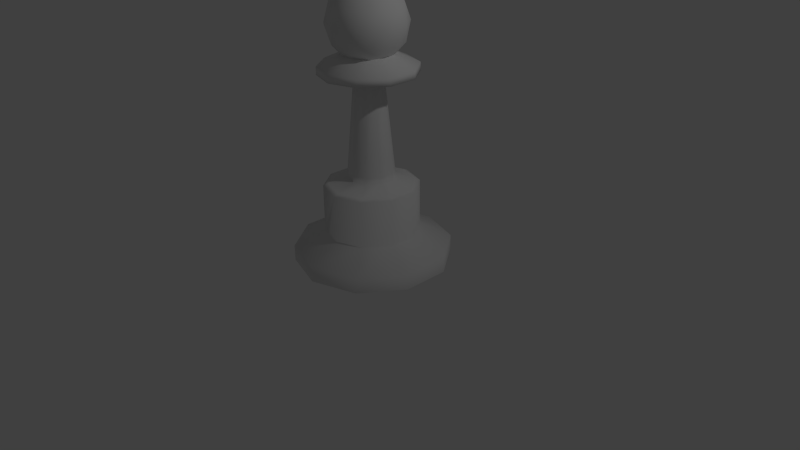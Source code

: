 # Source: pawn.blend  (saved by Blender 2.72.0; exported with 4.5.12 LTS)
import bpy
from mathutils import Matrix  # noqa: F401  (used for matrix-valued properties, if any)

bpy.ops.wm.read_factory_settings(use_empty=True)
scene = bpy.context.scene
scene.name = 'Scene'

# ---- collections
col_collection_1 = bpy.data.collections.new('Collection 1'); scene.collection.children.link(col_collection_1)

# ---- materials (node trees are filled in below, after node groups)
mat_material_001 = bpy.data.materials.new('Material.001')
mat_material_001.alpha_threshold = 0.0
mat_material_001.use_transparent_shadow = False
mat_material_001.roughness = 0.5

# ---- material node trees

# ---- world
world_world = bpy.data.worlds.new('World'); scene.world = world_world
world_world.color = (0.05088, 0.05088, 0.05088)
world_world.use_sun_shadow = False
world_world.sun_shadow_jitter_overblur = 0.0
world_world.cycles.sampling_method = 'MANUAL'
world_world.cycles.sample_map_resolution = 256

# ---- cameras
cam_camera = bpy.data.cameras.new('Camera')
cam_camera.clip_end = 100.0
cam_camera.lens = 35.0
cam_camera.sensor_width = 32.0
cam_camera.sensor_height = 18.0
cam_camera.ortho_scale = 7.314
cam_camera.dof.focus_distance = 0.0
cam_camera.dof.aperture_fstop = 128.0

# ---- lights
light_lamp = bpy.data.lights.new('Lamp', 'POINT')
light_lamp.transmission_factor = 0.0
light_lamp.cutoff_distance = 30.0
light_lamp.energy = 100.0
light_lamp.shadow_buffer_clip_start = 1.001
light_lamp.shadow_soft_size = 0.1
light_lamp.shadow_maximum_resolution = 0.006
light_lamp.use_absolute_resolution = True
light_lamp.cycles.use_multiple_importance_sampling = False

# ---- meshes
me_circle = bpy.data.meshes.new('Circle')
me_circle.from_pydata([(0.0, 1.0, 0.0), (-0.5878, 0.809, 0.0), (-0.9511, 0.309, 0.0), (-0.9511, -0.309, 0.0), (-0.5878, -0.809, 0.0), (8.742e-08, -1.0, 0.0), (0.5878, -0.809, 0.0), (0.9511, -0.309, 0.0), (0.9511, 0.309, 0.0), (0.5878, 0.809, 0.0), (0.0, 1.0, 0.2), (-0.5878, 0.809, 0.2), (-0.9511, 0.309, 0.2), (-0.9511, -0.309, 0.2), (-0.5878, -0.809, 0.2), (8.742e-08, -1.0, 0.2), (0.5878, -0.809, 0.2), (0.9511, -0.309, 0.2), (0.9511, 0.309, 0.2), (0.5878, 0.809, 0.2), (-1.192e-08, 0.6, 0.4), (-0.3527, 0.4854, 0.4), (-0.5706, 0.1854, 0.4), (-0.5706, -0.1854, 0.4), (-0.3527, -0.4854, 0.4), (4.053e-08, -0.6, 0.4), (0.3527, -0.4854, 0.4), (0.5706, -0.1854, 0.4), (0.5706, 0.1854, 0.4), (0.3527, 0.4854, 0.4), (-1.192e-08, 0.6, 1.0), (-0.3527, 0.4854, 1.0), (-0.5706, 0.1854, 1.0), (-0.5706, -0.1854, 1.0), (-0.3527, -0.4854, 1.0), (4.053e-08, -0.6, 1.0), (0.3527, -0.4854, 1.0), (0.5706, -0.1854, 1.0), (0.5706, 0.1854, 1.0), (0.3527, 0.4854, 1.0), (-1.341e-08, 0.3, 1.1), (-0.1763, 0.2427, 1.1), (-0.2853, 0.09271, 1.1), (-0.2853, -0.09271, 1.1), (-0.1763, -0.2427, 1.1), (1.282e-08, -0.3, 1.1), (0.1763, -0.2427, 1.1), (0.2853, -0.09271, 1.1), (0.2853, 0.09271, 1.1), (0.1763, 0.2427, 1.1), (-1.103e-08, 0.18, 2.4), (-0.1058, 0.1456, 2.4), (-0.1712, 0.05562, 2.4), (-0.1712, -0.05562, 2.4), (-0.1058, -0.1456, 2.4), (4.709e-09, -0.18, 2.4), (0.1058, -0.1456, 2.4), (0.1712, -0.05562, 2.4), (0.1712, 0.05562, 2.4), (0.1058, 0.1456, 2.4), (-2.855e-08, 0.612, 2.4), (-0.3597, 0.4951, 2.4), (-0.582, 0.1891, 2.4), (-0.582, -0.1891, 2.4), (-0.3597, -0.4951, 2.4), (2.495e-08, -0.612, 2.4), (0.3597, -0.4951, 2.4), (0.582, -0.1891, 2.4), (0.582, 0.1891, 2.4), (0.3597, 0.4951, 2.4), (-2.855e-08, 0.612, 2.5), (-0.3597, 0.4951, 2.5), (-0.582, 0.1891, 2.5), (-0.582, -0.1891, 2.5), (-0.3597, -0.4951, 2.5), (2.495e-08, -0.612, 2.5), (0.3597, -0.4951, 2.5), (0.582, -0.1891, 2.5), (0.582, 0.1891, 2.5), (0.3597, 0.4951, 2.5), (-1.065e-08, 0.1836, 2.7), (-0.1079, 0.1485, 2.7), (-0.1746, 0.05674, 2.7), (-0.1746, -0.05674, 2.7), (-0.1079, -0.1485, 2.7), (5.399e-09, -0.1836, 2.7), (0.1079, -0.1485, 2.7), (0.1746, -0.05674, 2.7), (0.1746, 0.05674, 2.7), (0.1079, 0.1485, 2.7), (-0.2629, -7.096e-10, 2.575), (-0.3441, -0.25, 2.737), (0.1314, -0.4045, 2.737), (-0.08123, 0.25, 2.575), (-0.3441, 0.25, 2.737), (-0.08123, -0.25, 2.575), (0.1314, 0.4045, 2.737), (0.4755, -0.1545, 3.0), (0.2127, -0.1545, 2.575), (0.4755, 0.1545, 3.0), (7.096e-10, -0.5, 3.0), (0.4253, -7.096e-10, 2.737), (0.2939, -0.4045, 3.0), (-0.4755, -0.1545, 3.0), (0.2127, 0.1545, 2.575), (-0.2939, 0.4045, 3.0), (7.096e-10, 0.5, 3.0), (0.3441, -0.25, 3.263), (-0.2939, -0.4045, 3.0), (-0.1314, 0.4045, 3.263), (0.3441, 0.25, 3.263), (0.2939, 0.4045, 3.0), (-0.2127, -0.1545, 3.425), (-0.2127, 0.1545, 3.425), (-0.4253, -7.096e-10, 3.263), (0.2629, -7.096e-10, 3.425), (-0.4755, 0.1545, 3.0), (-0.1314, -0.4045, 3.263), (0.08123, -0.25, 3.425), (0.08123, 0.25, 3.425), (7.096e-10, -7.096e-10, 3.5), (0.4472, -7.096e-10, 3.224), (0.1382, 0.4253, 3.224), (-0.3618, 0.2629, 3.224), (-0.3618, -0.2629, 3.224), (0.1382, -0.4253, 3.224), (0.3618, 0.2629, 2.776), (-0.1382, 0.4253, 2.776), (-0.4472, -7.096e-10, 2.776), (-0.1382, -0.4253, 2.776), (0.3618, -0.2629, 2.776), (7.096e-10, -7.096e-10, 2.5), (3.476e-08, -0.5376, 1.021), (0.316, -0.4349, 1.021), (-1.223e-08, 0.5376, 1.021), (-0.316, 0.4349, 1.021), (0.316, 0.4349, 1.021), (-0.316, -0.4349, 1.021), (0.5113, 0.1661, 1.021), (-0.5113, -0.1661, 1.021), (0.5113, -0.1661, 1.021), (-0.5113, 0.1661, 1.021), (1.235e-08, -0.2931, 1.175), (0.1723, -0.2371, 1.175), (-1.327e-08, 0.2931, 1.175), (-0.1723, 0.2371, 1.175), (0.1723, 0.2371, 1.175), (-0.1723, -0.2371, 1.175), (0.2788, 0.09058, 1.175), (-0.2788, -0.09058, 1.175), (0.2788, -0.09058, 1.175), (-0.2788, 0.09058, 1.175), (0.1117, -0.1538, 2.291), (-0.1117, 0.1538, 2.291), (5.39e-09, -0.1901, 2.291), (-1.123e-08, 0.1901, 2.291), (0.1117, 0.1538, 2.291), (-0.1117, -0.1538, 2.291), (0.1808, 0.05874, 2.291), (-0.1808, -0.05874, 2.291), (0.1808, -0.05874, 2.291), (-0.1808, 0.05874, 2.291)], [], [(5, 6, 16, 15), (0, 1, 11, 10), (9, 0, 10, 19), (4, 5, 15, 14), (8, 9, 19, 18), (3, 4, 14, 13), (7, 8, 18, 17), (2, 3, 13, 12), (6, 7, 17, 16), (1, 2, 12, 11), (15, 16, 26, 25), (10, 11, 21, 20), (19, 10, 20, 29), (14, 15, 25, 24), (18, 19, 29, 28), (13, 14, 24, 23), (17, 18, 28, 27), (12, 13, 23, 22), (16, 17, 27, 26), (11, 12, 22, 21), (25, 26, 36, 35), (20, 21, 31, 30), (29, 20, 30, 39), (24, 25, 35, 34), (28, 29, 39, 38), (23, 24, 34, 33), (27, 28, 38, 37), (22, 23, 33, 32), (26, 27, 37, 36), (21, 22, 32, 31), (132, 133, 46, 45), (134, 135, 41, 40), (136, 134, 40, 49), (137, 132, 45, 44), (138, 136, 49, 48), (139, 137, 44, 43), (140, 138, 48, 47), (141, 139, 43, 42), (133, 140, 47, 46), (135, 141, 42, 41), (154, 152, 56, 55), (155, 153, 51, 50), (156, 155, 50, 59), (157, 154, 55, 54), (158, 156, 59, 58), (159, 157, 54, 53), (160, 158, 58, 57), (161, 159, 53, 52), (152, 160, 57, 56), (153, 161, 52, 51), (55, 56, 66, 65), (50, 51, 61, 60), (59, 50, 60, 69), (54, 55, 65, 64), (58, 59, 69, 68), (53, 54, 64, 63), (57, 58, 68, 67), (52, 53, 63, 62), (56, 57, 67, 66), (51, 52, 62, 61), (65, 66, 76, 75), (60, 61, 71, 70), (69, 60, 70, 79), (64, 65, 75, 74), (68, 69, 79, 78), (63, 64, 74, 73), (67, 68, 78, 77), (62, 63, 73, 72), (66, 67, 77, 76), (61, 62, 72, 71), (75, 76, 86, 85), (70, 71, 81, 80), (79, 70, 80, 89), (74, 75, 85, 84), (78, 79, 89, 88), (73, 74, 84, 83), (77, 78, 88, 87), (72, 73, 83, 82), (76, 77, 87, 86), (71, 72, 82, 81), (98, 130, 92), (95, 129, 91), (95, 98, 92), (95, 92, 129), (98, 131, 104), (90, 95, 91), (93, 94, 127), (105, 94, 116), (92, 130, 102), (96, 127, 106), (90, 91, 128), (93, 127, 96), (105, 116, 123), (100, 92, 102), (111, 96, 106), (102, 107, 125), (116, 103, 114), (107, 121, 115), (99, 110, 121), (119, 109, 113), (93, 90, 94), (121, 110, 115), (101, 104, 126), (103, 91, 108), (123, 114, 113), (101, 98, 104), (94, 128, 116), (122, 109, 119), (104, 93, 96), (97, 99, 121), (127, 105, 106), (101, 126, 99), (103, 108, 124), (126, 111, 99), (100, 102, 125), (106, 109, 122), (125, 107, 118), (111, 106, 122), (97, 121, 107), (124, 117, 112), (90, 128, 94), (108, 117, 124), (128, 103, 116), (104, 96, 126), (112, 117, 118), (129, 100, 108), (97, 101, 99), (111, 122, 110), (130, 97, 102), (91, 129, 108), (102, 97, 107), (126, 96, 111), (119, 113, 120), (103, 124, 114), (128, 91, 103), (108, 100, 117), (112, 118, 120), (129, 92, 100), (117, 125, 118), (99, 111, 110), (130, 101, 97), (118, 115, 120), (109, 123, 113), (127, 94, 105), (106, 105, 109), (113, 114, 112), (131, 93, 104), (114, 124, 112), (110, 122, 119), (131, 90, 93), (100, 125, 117), (115, 110, 119), (131, 95, 90), (116, 114, 123), (115, 119, 120), (130, 98, 101), (118, 107, 115), (113, 112, 120), (131, 98, 95), (105, 123, 109), (35, 36, 133, 132), (30, 31, 135, 134), (39, 30, 134, 136), (34, 35, 132, 137), (38, 39, 136, 138), (33, 34, 137, 139), (37, 38, 138, 140), (32, 33, 139, 141), (36, 37, 140, 133), (31, 32, 141, 135), (45, 46, 143, 142), (40, 41, 145, 144), (49, 40, 144, 146), (44, 45, 142, 147), (48, 49, 146, 148), (43, 44, 147, 149), (47, 48, 148, 150), (42, 43, 149, 151), (46, 47, 150, 143), (41, 42, 151, 145), (142, 143, 152, 154), (144, 145, 153, 155), (146, 144, 155, 156), (147, 142, 154, 157), (148, 146, 156, 158), (149, 147, 157, 159), (150, 148, 158, 160), (151, 149, 159, 161), (143, 150, 160, 152), (145, 151, 161, 153)])
me_circle.polygons.foreach_set('use_smooth', [True] * 190)
_uv = me_circle.uv_layers.new(name='UVMap')
_uv.uv.foreach_set('vector', [0.9064, 0.1863, 0.9999, 0.4805, 0.9022, 0.4826, 0.8283, 0.2455, 0.09673, 0.7728, 9.762e-05, 0.4796, 0.09807, 0.4766, 0.1741, 0.713, 0.3463, 0.9533, 0.09673, 0.7728, 0.1741, 0.713, 0.3739, 0.8597, 0.6572, 0.002249, 0.9064, 0.1863, 0.8283, 0.2455, 0.6286, 0.09645, 0.654, 0.9533, 0.3463, 0.9533, 0.3739, 0.8597, 0.6215, 0.8613, 0.3456, 9.762e-05, 0.6572, 0.002249, 0.6286, 0.09645, 0.3786, 0.09363, 0.9033, 0.773, 0.654, 0.9533, 0.6215, 0.8613, 0.8231, 0.7175, 0.09429, 0.1844, 0.3456, 9.762e-05, 0.3786, 0.09363, 0.1757, 0.2398, 0.9999, 0.4805, 0.9033, 0.773, 0.8231, 0.7175, 0.9022, 0.4826, 9.762e-05, 0.4796, 0.09429, 0.1844, 0.1757, 0.2398, 0.09807, 0.4766, 0.8283, 0.2455, 0.9022, 0.4826, 0.7318, 0.4808, 0.689, 0.3443, 0.1741, 0.713, 0.09807, 0.4766, 0.269, 0.4773, 0.3125, 0.6135, 0.3739, 0.8597, 0.1741, 0.713, 0.3125, 0.6135, 0.4275, 0.6981, 0.6286, 0.09645, 0.8283, 0.2455, 0.689, 0.3443, 0.5739, 0.2588, 0.6215, 0.8613, 0.3739, 0.8597, 0.4275, 0.6981, 0.5702, 0.6991, 0.3786, 0.09363, 0.6286, 0.09645, 0.5739, 0.2588, 0.4303, 0.2576, 0.8231, 0.7175, 0.6215, 0.8613, 0.5702, 0.6991, 0.6864, 0.6162, 0.1757, 0.2398, 0.3786, 0.09363, 0.4303, 0.2576, 0.3139, 0.3413, 0.9022, 0.4826, 0.8231, 0.7175, 0.6864, 0.6162, 0.7318, 0.4808, 0.09807, 0.4766, 0.1757, 0.2398, 0.3139, 0.3413, 0.269, 0.4773, 0.689, 0.3443, 0.7318, 0.4808, 0.5738, 0.4809, 0.561, 0.4374, 0.3125, 0.6135, 0.269, 0.4773, 0.4272, 0.4768, 0.44, 0.5203, 0.4275, 0.6981, 0.3125, 0.6135, 0.44, 0.5203, 0.4759, 0.548, 0.5739, 0.2588, 0.689, 0.3443, 0.561, 0.4374, 0.525, 0.4097, 0.5702, 0.6991, 0.4275, 0.6981, 0.4759, 0.548, 0.5212, 0.5492, 0.4303, 0.2576, 0.5739, 0.2588, 0.525, 0.4097, 0.4797, 0.4084, 0.6864, 0.6162, 0.5702, 0.6991, 0.5212, 0.5492, 0.5586, 0.5236, 0.3139, 0.3413, 0.4303, 0.2576, 0.4797, 0.4084, 0.4423, 0.4341, 0.7318, 0.4808, 0.6864, 0.6162, 0.5586, 0.5236, 0.5738, 0.4809, 0.269, 0.4773, 0.3139, 0.3413, 0.4423, 0.4341, 0.4272, 0.4768, 0.5541, 0.4421, 0.5655, 0.4807, 0.5361, 0.4794, 0.5296, 0.4584, 0.447, 0.5157, 0.4356, 0.4772, 0.4649, 0.4786, 0.4715, 0.4996, 0.4788, 0.5401, 0.447, 0.5157, 0.4715, 0.4996, 0.4892, 0.5127, 0.5222, 0.4176, 0.5541, 0.4421, 0.5296, 0.4584, 0.5119, 0.4452, 0.5189, 0.5412, 0.4788, 0.5401, 0.4892, 0.5127, 0.5112, 0.513, 0.482, 0.4166, 0.5222, 0.4176, 0.5119, 0.4452, 0.4899, 0.445, 0.552, 0.5185, 0.5189, 0.5412, 0.5112, 0.513, 0.5291, 0.5003, 0.449, 0.4393, 0.482, 0.4166, 0.4899, 0.445, 0.4719, 0.4577, 0.5655, 0.4807, 0.552, 0.5185, 0.5291, 0.5003, 0.5361, 0.4794, 0.4356, 0.4772, 0.449, 0.4393, 0.4719, 0.4577, 0.4649, 0.4786, 0.5004, 0.4785, 0.501, 0.4785, 0.5008, 0.479, 0.5005, 0.479, 0.5009, 0.4802, 0.5003, 0.4802, 0.5005, 0.4799, 0.5008, 0.4799, 0.5013, 0.4799, 0.5009, 0.4802, 0.5008, 0.4799, 0.501, 0.4798, 0.5, 0.4788, 0.5004, 0.4785, 0.5005, 0.479, 0.5003, 0.4791, 0.5015, 0.4794, 0.5013, 0.4799, 0.501, 0.4798, 0.5011, 0.4795, 0.4998, 0.4793, 0.5, 0.4788, 0.5003, 0.4791, 0.5002, 0.4794, 0.5014, 0.4789, 0.5015, 0.4794, 0.5011, 0.4795, 0.5011, 0.4792, 0.4999, 0.4798, 0.4998, 0.4793, 0.5002, 0.4794, 0.5003, 0.4797, 0.501, 0.4785, 0.5014, 0.4789, 0.5011, 0.4792, 0.5008, 0.479, 0.5003, 0.4802, 0.4999, 0.4798, 0.5003, 0.4797, 0.5005, 0.4799, 0.5005, 0.479, 0.5008, 0.479, 0.5007, 0.4796, 0.5007, 0.4797, 0.5008, 0.4799, 0.5005, 0.4799, 0.5008, 0.4798, 0.5009, 0.4798, 0.501, 0.4798, 0.5008, 0.4799, 0.5009, 0.4798, 0.5009, 0.4798, 0.5003, 0.4791, 0.5005, 0.479, 0.5007, 0.4797, 0.5007, 0.4797, 0.5011, 0.4795, 0.501, 0.4798, 0.5009, 0.4798, 0.5008, 0.4797, 0.5002, 0.4794, 0.5003, 0.4791, 0.5007, 0.4797, 0.5007, 0.4797, 0.5011, 0.4792, 0.5011, 0.4795, 0.5008, 0.4797, 0.5008, 0.4797, 0.5003, 0.4797, 0.5002, 0.4794, 0.5007, 0.4797, 0.5008, 0.4798, 0.5008, 0.479, 0.5011, 0.4792, 0.5008, 0.4797, 0.5007, 0.4796, 0.5005, 0.4799, 0.5003, 0.4797, 0.5008, 0.4798, 0.5008, 0.4798, 0.5007, 0.4797, 0.5007, 0.4796, 0.5007, 0.4797, 0.5007, 0.4797, 0.5009, 0.4798, 0.5008, 0.4798, 0.5009, 0.4799, 0.5009, 0.4799, 0.5009, 0.4798, 0.5009, 0.4798, 0.5009, 0.4799, 0.5009, 0.4799, 0.5007, 0.4797, 0.5007, 0.4797, 0.5007, 0.4797, 0.5007, 0.4797, 0.5008, 0.4797, 0.5009, 0.4798, 0.5009, 0.4799, 0.5008, 0.4798, 0.5007, 0.4797, 0.5007, 0.4797, 0.5007, 0.4797, 0.5007, 0.4798, 0.5008, 0.4797, 0.5008, 0.4797, 0.5008, 0.4798, 0.5008, 0.4797, 0.5008, 0.4798, 0.5007, 0.4797, 0.5007, 0.4798, 0.5008, 0.4798, 0.5007, 0.4796, 0.5008, 0.4797, 0.5008, 0.4797, 0.5007, 0.4797, 0.5008, 0.4798, 0.5008, 0.4798, 0.5008, 0.4798, 0.5009, 0.4799, 0.5007, 0.4797, 0.5007, 0.4797, 0.5008, 0.4798, 0.5008, 0.4798, 0.5009, 0.4799, 0.5009, 0.4799, 0.5009, 0.4799, 0.5009, 0.4801, 0.5009, 0.4799, 0.5009, 0.4799, 0.5009, 0.4801, 0.501, 0.4804, 0.5007, 0.4797, 0.5007, 0.4797, 0.5008, 0.4798, 0.5008, 0.4798, 0.5008, 0.4798, 0.5009, 0.4799, 0.501, 0.4804, 0.5009, 0.4801, 0.5007, 0.4798, 0.5007, 0.4797, 0.5008, 0.4798, 0.5008, 0.4798, 0.5008, 0.4797, 0.5008, 0.4798, 0.5009, 0.4801, 0.5008, 0.4799, 0.5008, 0.4798, 0.5007, 0.4798, 0.5008, 0.4798, 0.5008, 0.4799, 0.5007, 0.4797, 0.5008, 0.4797, 0.5008, 0.4799, 0.5008, 0.4798, 0.5009, 0.4799, 0.5008, 0.4798, 0.5008, 0.4799, 0.5009, 0.4799, 0.0, 0.0, 1.0, 0.0, 1.0, 1.0, 0.0, 0.0, 1.0, 0.0, 1.0, 1.0, 0.0, 0.0, 1.0, 0.0, 1.0, 1.0, 0.0, 0.0, 1.0, 0.0, 1.0, 1.0, 0.0, 0.0, 1.0, 0.0, 1.0, 1.0, 0.0, 0.0, 1.0, 0.0, 1.0, 1.0, 0.0, 0.0, 1.0, 0.0, 1.0, 1.0, 0.0, 0.0, 1.0, 0.0, 1.0, 1.0, 0.0, 0.0, 1.0, 0.0, 1.0, 1.0, 0.0, 0.0, 1.0, 0.0, 1.0, 1.0, 0.0, 0.0, 1.0, 0.0, 1.0, 1.0, 0.0, 0.0, 1.0, 0.0, 1.0, 1.0, 0.0, 0.0, 1.0, 0.0, 1.0, 1.0, 0.0, 0.0, 1.0, 0.0, 1.0, 1.0, 0.0, 0.0, 1.0, 0.0, 1.0, 1.0, 0.0, 0.0, 1.0, 0.0, 1.0, 1.0, 0.0, 0.0, 1.0, 0.0, 1.0, 1.0, 0.0, 0.0, 1.0, 0.0, 1.0, 1.0, 0.0, 0.0, 1.0, 0.0, 1.0, 1.0, 0.0, 0.0, 1.0, 0.0, 1.0, 1.0, 0.0, 0.0, 1.0, 0.0, 1.0, 1.0, 0.0, 0.0, 1.0, 0.0, 1.0, 1.0, 0.0, 0.0, 1.0, 0.0, 1.0, 1.0, 0.0, 0.0, 1.0, 0.0, 1.0, 1.0, 0.0, 0.0, 1.0, 0.0, 1.0, 1.0, 0.0, 0.0, 1.0, 0.0, 1.0, 1.0, 0.0, 0.0, 1.0, 0.0, 1.0, 1.0, 0.0, 0.0, 1.0, 0.0, 1.0, 1.0, 0.0, 0.0, 1.0, 0.0, 1.0, 1.0, 0.0, 0.0, 1.0, 0.0, 1.0, 1.0, 0.0, 0.0, 1.0, 0.0, 1.0, 1.0, 0.0, 0.0, 1.0, 0.0, 1.0, 1.0, 0.0, 0.0, 1.0, 0.0, 1.0, 1.0, 0.0, 0.0, 1.0, 0.0, 1.0, 1.0, 0.0, 0.0, 1.0, 0.0, 1.0, 1.0, 0.0, 0.0, 1.0, 0.0, 1.0, 1.0, 0.0, 0.0, 1.0, 0.0, 1.0, 1.0, 0.0, 0.0, 1.0, 0.0, 1.0, 1.0, 0.0, 0.0, 1.0, 0.0, 1.0, 1.0, 0.0, 0.0, 1.0, 0.0, 1.0, 1.0, 0.0, 0.0, 1.0, 0.0, 1.0, 1.0, 0.0, 0.0, 1.0, 0.0, 1.0, 1.0, 0.0, 0.0, 1.0, 0.0, 1.0, 1.0, 0.0, 0.0, 1.0, 0.0, 1.0, 1.0, 0.0, 0.0, 1.0, 0.0, 1.0, 1.0, 0.0, 0.0, 1.0, 0.0, 1.0, 1.0, 0.0, 0.0, 1.0, 0.0, 1.0, 1.0, 0.0, 0.0, 1.0, 0.0, 1.0, 1.0, 0.0, 0.0, 1.0, 0.0, 1.0, 1.0, 0.0, 0.0, 1.0, 0.0, 1.0, 1.0, 0.0, 0.0, 1.0, 0.0, 1.0, 1.0, 0.0, 0.0, 1.0, 0.0, 1.0, 1.0, 0.0, 0.0, 1.0, 0.0, 1.0, 1.0, 0.0, 0.0, 1.0, 0.0, 1.0, 1.0, 0.0, 0.0, 1.0, 0.0, 1.0, 1.0, 0.0, 0.0, 1.0, 0.0, 1.0, 1.0, 0.0, 0.0, 1.0, 0.0, 1.0, 1.0, 0.0, 0.0, 1.0, 0.0, 1.0, 1.0, 0.0, 0.0, 1.0, 0.0, 1.0, 1.0, 0.0, 0.0, 1.0, 0.0, 1.0, 1.0, 0.0, 0.0, 1.0, 0.0, 1.0, 1.0, 0.0, 0.0, 1.0, 0.0, 1.0, 1.0, 0.0, 0.0, 1.0, 0.0, 1.0, 1.0, 0.0, 0.0, 1.0, 0.0, 1.0, 1.0, 0.0, 0.0, 1.0, 0.0, 1.0, 1.0, 0.0, 0.0, 1.0, 0.0, 1.0, 1.0, 0.0, 0.0, 1.0, 0.0, 1.0, 1.0, 0.0, 0.0, 1.0, 0.0, 1.0, 1.0, 0.0, 0.0, 1.0, 0.0, 1.0, 1.0, 0.0, 0.0, 1.0, 0.0, 1.0, 1.0, 0.0, 0.0, 1.0, 0.0, 1.0, 1.0, 0.0, 0.0, 1.0, 0.0, 1.0, 1.0, 0.0, 0.0, 1.0, 0.0, 1.0, 1.0, 0.0, 0.0, 1.0, 0.0, 1.0, 1.0, 0.0, 0.0, 1.0, 0.0, 1.0, 1.0, 0.0, 0.0, 1.0, 0.0, 1.0, 1.0, 0.0, 0.0, 1.0, 0.0, 1.0, 1.0, 0.0, 0.0, 1.0, 0.0, 1.0, 1.0, 0.0, 0.0, 1.0, 0.0, 1.0, 1.0, 0.0, 0.0, 1.0, 0.0, 1.0, 1.0, 0.561, 0.4374, 0.5738, 0.4809, 0.5655, 0.4807, 0.5541, 0.4421, 0.44, 0.5203, 0.4272, 0.4768, 0.4356, 0.4772, 0.447, 0.5157, 0.4759, 0.548, 0.44, 0.5203, 0.447, 0.5157, 0.4788, 0.5401, 0.525, 0.4097, 0.561, 0.4374, 0.5541, 0.4421, 0.5222, 0.4176, 0.5212, 0.5492, 0.4759, 0.548, 0.4788, 0.5401, 0.5189, 0.5412, 0.4797, 0.4084, 0.525, 0.4097, 0.5222, 0.4176, 0.482, 0.4166, 0.5586, 0.5236, 0.5212, 0.5492, 0.5189, 0.5412, 0.552, 0.5185, 0.4423, 0.4341, 0.4797, 0.4084, 0.482, 0.4166, 0.449, 0.4393, 0.5738, 0.4809, 0.5586, 0.5236, 0.552, 0.5185, 0.5655, 0.4807, 0.4272, 0.4768, 0.4423, 0.4341, 0.449, 0.4393, 0.4356, 0.4772, 0.5296, 0.4584, 0.5361, 0.4794, 0.528, 0.4794, 0.523, 0.4632, 0.4715, 0.4996, 0.4649, 0.4786, 0.4731, 0.4787, 0.4781, 0.4949, 0.4892, 0.5127, 0.4715, 0.4996, 0.4781, 0.4949, 0.4917, 0.5051, 0.5119, 0.4452, 0.5296, 0.4584, 0.523, 0.4632, 0.5094, 0.453, 0.5112, 0.513, 0.4892, 0.5127, 0.4917, 0.5051, 0.5087, 0.5053, 0.4899, 0.445, 0.5119, 0.4452, 0.5094, 0.453, 0.4924, 0.4528, 0.5291, 0.5003, 0.5112, 0.513, 0.5087, 0.5053, 0.5226, 0.4955, 0.4719, 0.4577, 0.4899, 0.445, 0.4924, 0.4528, 0.4785, 0.4626, 0.5361, 0.4794, 0.5291, 0.5003, 0.5226, 0.4955, 0.528, 0.4794, 0.4649, 0.4786, 0.4719, 0.4577, 0.4785, 0.4626, 0.4731, 0.4787, 0.523, 0.4632, 0.528, 0.4794, 0.501, 0.4785, 0.5004, 0.4785, 0.4781, 0.4949, 0.4731, 0.4787, 0.5003, 0.4802, 0.5009, 0.4802, 0.4917, 0.5051, 0.4781, 0.4949, 0.5009, 0.4802, 0.5013, 0.4799, 0.5094, 0.453, 0.523, 0.4632, 0.5004, 0.4785, 0.5, 0.4788, 0.5087, 0.5053, 0.4917, 0.5051, 0.5013, 0.4799, 0.5015, 0.4794, 0.4924, 0.4528, 0.5094, 0.453, 0.5, 0.4788, 0.4998, 0.4793, 0.5226, 0.4955, 0.5087, 0.5053, 0.5015, 0.4794, 0.5014, 0.4789, 0.4785, 0.4626, 0.4924, 0.4528, 0.4998, 0.4793, 0.4999, 0.4798, 0.528, 0.4794, 0.5226, 0.4955, 0.5014, 0.4789, 0.501, 0.4785, 0.4731, 0.4787, 0.4785, 0.4626, 0.4999, 0.4798, 0.5003, 0.4802])
me_circle.materials.append(mat_material_001)
me_circle.use_remesh_preserve_volume = False
me_circle.use_remesh_preserve_attributes = False
me_circle.use_mirror_vertex_groups = False
me_circle.update()

# ---- objects
ob_circle = bpy.data.objects.new('Circle', me_circle)
ob_lamp = bpy.data.objects.new('Lamp', light_lamp)
ob_camera = bpy.data.objects.new('Camera', cam_camera)

# ---- transforms, parenting, visibility, modifiers, constraints
ob_circle.location = (0.0, 0.0, 0.0)
ob_circle.lineart.crease_threshold = 0.0
ob_lamp.location = (4.076, 1.005, 5.904)
ob_lamp.rotation_euler = (0.6503, 0.05522, 1.866)
ob_lamp.lock_rotations_4d = False
ob_lamp.empty_display_type = 'ARROWS'
ob_lamp.color = (0.0, 0.0, 0.0, 0.0)
ob_lamp.lineart.crease_threshold = 0.0
ob_camera.location = (7.481, -6.508, 5.344)
ob_camera.rotation_euler = (1.109, 0.01082, 0.8149)
ob_camera.lock_rotations_4d = False
ob_camera.empty_display_type = 'ARROWS'
ob_camera.color = (0.0, 0.0, 0.0, 0.0)
ob_camera.display_type = 'WIRE'
ob_camera.lineart.crease_threshold = 0.0

# ---- collection membership
col_collection_1.objects.link(ob_circle)
col_collection_1.objects.link(ob_lamp)
col_collection_1.objects.link(ob_camera)

# ---- scene / render settings (as saved in the file)
scene.camera = ob_camera
scene.frame_start = 1; scene.frame_end = 250; scene.frame_set(1)
scene.render.engine = 'BLENDER_EEVEE_NEXT'
scene.render.resolution_percentage = 50
scene.render.dither_intensity = 0.0
scene.cycles.use_denoising = False
scene.cycles.samples = 10
scene.cycles.sampling_pattern = 'TABULATED_SOBOL'
scene.cycles.light_sampling_threshold = 0.0
scene.cycles.use_adaptive_sampling = False
scene.cycles.use_light_tree = False
scene.cycles.blur_glossy = 0.0
scene.cycles.pixel_filter_type = 'GAUSSIAN'
scene.cycles.sample_clamp_indirect = 0.0
scene.view_settings.view_transform = 'Standard'
bpy.context.view_layer.update()
